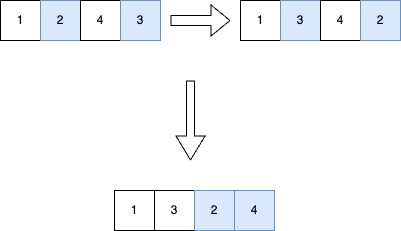

The diagram above was exported from draw.io. Its source (the exported page's mxGraphModel, read from the mxfile embedded in the PNG):
<mxGraphModel dx="954" dy="615" grid="1" gridSize="10" guides="1" tooltips="1" connect="1" arrows="1" fold="1" page="1" pageScale="1" pageWidth="827" pageHeight="1169" math="0" shadow="0">
  <root>
    <mxCell id="0" />
    <mxCell id="1" parent="0" />
    <mxCell id="Eme8f6FL7NHmEQYRk3Nm-7" value="1" style="rounded=0;whiteSpace=wrap;html=1;" vertex="1" parent="1">
      <mxGeometry x="220" y="80" width="40" height="40" as="geometry" />
    </mxCell>
    <mxCell id="Eme8f6FL7NHmEQYRk3Nm-8" value="2" style="rounded=0;whiteSpace=wrap;html=1;fillColor=#dae8fc;strokeColor=#6c8ebf;" vertex="1" parent="1">
      <mxGeometry x="260" y="80" width="40" height="40" as="geometry" />
    </mxCell>
    <mxCell id="Eme8f6FL7NHmEQYRk3Nm-9" value="4" style="rounded=0;whiteSpace=wrap;html=1;" vertex="1" parent="1">
      <mxGeometry x="300" y="80" width="40" height="40" as="geometry" />
    </mxCell>
    <mxCell id="Eme8f6FL7NHmEQYRk3Nm-10" value="3" style="rounded=0;whiteSpace=wrap;html=1;fillColor=#dae8fc;strokeColor=#6c8ebf;" vertex="1" parent="1">
      <mxGeometry x="340" y="80" width="40" height="40" as="geometry" />
    </mxCell>
    <mxCell id="Eme8f6FL7NHmEQYRk3Nm-21" value="1" style="rounded=0;whiteSpace=wrap;html=1;" vertex="1" parent="1">
      <mxGeometry x="460" y="80" width="40" height="40" as="geometry" />
    </mxCell>
    <mxCell id="Eme8f6FL7NHmEQYRk3Nm-22" value="3" style="rounded=0;whiteSpace=wrap;html=1;fillColor=#dae8fc;strokeColor=#6c8ebf;" vertex="1" parent="1">
      <mxGeometry x="500" y="80" width="40" height="40" as="geometry" />
    </mxCell>
    <mxCell id="Eme8f6FL7NHmEQYRk3Nm-23" value="4" style="rounded=0;whiteSpace=wrap;html=1;" vertex="1" parent="1">
      <mxGeometry x="540" y="80" width="40" height="40" as="geometry" />
    </mxCell>
    <mxCell id="Eme8f6FL7NHmEQYRk3Nm-24" value="2" style="rounded=0;whiteSpace=wrap;html=1;fillColor=#dae8fc;strokeColor=#6c8ebf;" vertex="1" parent="1">
      <mxGeometry x="580" y="80" width="40" height="40" as="geometry" />
    </mxCell>
    <mxCell id="Eme8f6FL7NHmEQYRk3Nm-25" value="" style="shape=flexArrow;endArrow=classic;html=1;rounded=0;" edge="1" parent="1">
      <mxGeometry width="50" height="50" relative="1" as="geometry">
        <mxPoint x="390" y="100" as="sourcePoint" />
        <mxPoint x="450" y="100" as="targetPoint" />
      </mxGeometry>
    </mxCell>
    <mxCell id="Eme8f6FL7NHmEQYRk3Nm-26" value="" style="shape=flexArrow;endArrow=classic;html=1;rounded=0;width=8;endSize=7.67;" edge="1" parent="1">
      <mxGeometry width="50" height="50" relative="1" as="geometry">
        <mxPoint x="410" y="160" as="sourcePoint" />
        <mxPoint x="410" y="240" as="targetPoint" />
      </mxGeometry>
    </mxCell>
    <mxCell id="Eme8f6FL7NHmEQYRk3Nm-27" value="1" style="rounded=0;whiteSpace=wrap;html=1;" vertex="1" parent="1">
      <mxGeometry x="334" y="270" width="40" height="40" as="geometry" />
    </mxCell>
    <mxCell id="Eme8f6FL7NHmEQYRk3Nm-28" value="3" style="rounded=0;whiteSpace=wrap;html=1;" vertex="1" parent="1">
      <mxGeometry x="374" y="270" width="40" height="40" as="geometry" />
    </mxCell>
    <mxCell id="Eme8f6FL7NHmEQYRk3Nm-29" value="2" style="rounded=0;whiteSpace=wrap;html=1;fillColor=#dae8fc;strokeColor=#6c8ebf;" vertex="1" parent="1">
      <mxGeometry x="414" y="270" width="40" height="40" as="geometry" />
    </mxCell>
    <mxCell id="Eme8f6FL7NHmEQYRk3Nm-30" value="4" style="rounded=0;whiteSpace=wrap;html=1;fillColor=#dae8fc;strokeColor=#6c8ebf;" vertex="1" parent="1">
      <mxGeometry x="454" y="270" width="40" height="40" as="geometry" />
    </mxCell>
  </root>
</mxGraphModel>